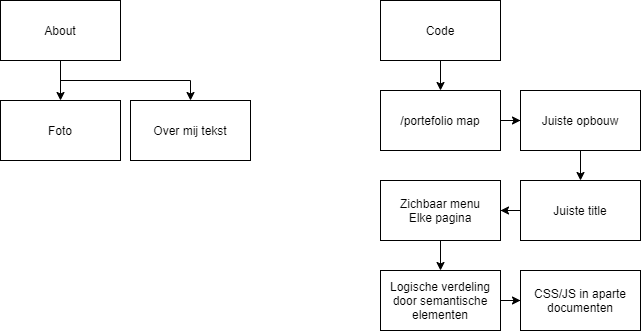

The diagram above was exported from draw.io. Its source (the exported page's mxGraphModel, read from the mxfile embedded in the PNG):
<mxGraphModel dx="765" dy="575" grid="1" gridSize="10" guides="1" tooltips="1" connect="1" arrows="1" fold="1" page="1" pageScale="1" pageWidth="850" pageHeight="1100" math="0" shadow="0">
  <root>
    <mxCell id="0" />
    <mxCell id="1" parent="0" />
    <mxCell id="6" style="edgeStyle=orthogonalEdgeStyle;rounded=0;orthogonalLoop=1;jettySize=auto;html=1;exitX=0.5;exitY=1;exitDx=0;exitDy=0;" parent="1" source="2" target="3" edge="1">
      <mxGeometry relative="1" as="geometry" />
    </mxCell>
    <mxCell id="8" style="edgeStyle=orthogonalEdgeStyle;rounded=0;orthogonalLoop=1;jettySize=auto;html=1;exitX=0.5;exitY=1;exitDx=0;exitDy=0;" parent="1" source="2" target="4" edge="1">
      <mxGeometry relative="1" as="geometry" />
    </mxCell>
    <mxCell id="2" value="About" style="rounded=0;whiteSpace=wrap;html=1;" parent="1" vertex="1">
      <mxGeometry x="80" y="260" width="120" height="60" as="geometry" />
    </mxCell>
    <mxCell id="3" value="Foto" style="rounded=0;whiteSpace=wrap;html=1;" parent="1" vertex="1">
      <mxGeometry x="80" y="360" width="120" height="60" as="geometry" />
    </mxCell>
    <mxCell id="4" value="Over mij tekst" style="rounded=0;whiteSpace=wrap;html=1;" parent="1" vertex="1">
      <mxGeometry x="210" y="360" width="120" height="60" as="geometry" />
    </mxCell>
    <mxCell id="10" style="edgeStyle=orthogonalEdgeStyle;rounded=0;orthogonalLoop=1;jettySize=auto;html=1;" edge="1" parent="1" source="9" target="11">
      <mxGeometry relative="1" as="geometry">
        <mxPoint x="400" y="360" as="targetPoint" />
      </mxGeometry>
    </mxCell>
    <mxCell id="9" value="Code" style="rounded=0;whiteSpace=wrap;html=1;" vertex="1" parent="1">
      <mxGeometry x="460" y="260" width="120" height="60" as="geometry" />
    </mxCell>
    <mxCell id="12" style="edgeStyle=orthogonalEdgeStyle;rounded=0;orthogonalLoop=1;jettySize=auto;html=1;" edge="1" parent="1" source="11" target="13">
      <mxGeometry relative="1" as="geometry">
        <mxPoint x="660" y="380" as="targetPoint" />
      </mxGeometry>
    </mxCell>
    <mxCell id="11" value="/portefolio map" style="rounded=0;whiteSpace=wrap;html=1;" vertex="1" parent="1">
      <mxGeometry x="460" y="350" width="120" height="60" as="geometry" />
    </mxCell>
    <mxCell id="14" style="edgeStyle=orthogonalEdgeStyle;rounded=0;orthogonalLoop=1;jettySize=auto;html=1;" edge="1" parent="1" source="13" target="15">
      <mxGeometry relative="1" as="geometry">
        <mxPoint x="660" y="450" as="targetPoint" />
      </mxGeometry>
    </mxCell>
    <mxCell id="13" value="Juiste opbouw" style="rounded=0;whiteSpace=wrap;html=1;" vertex="1" parent="1">
      <mxGeometry x="600" y="350" width="120" height="60" as="geometry" />
    </mxCell>
    <mxCell id="16" style="edgeStyle=orthogonalEdgeStyle;rounded=0;orthogonalLoop=1;jettySize=auto;html=1;" edge="1" parent="1" source="15" target="17">
      <mxGeometry relative="1" as="geometry">
        <mxPoint x="520" y="470" as="targetPoint" />
      </mxGeometry>
    </mxCell>
    <mxCell id="15" value="Juiste title" style="rounded=0;whiteSpace=wrap;html=1;" vertex="1" parent="1">
      <mxGeometry x="600" y="440" width="120" height="60" as="geometry" />
    </mxCell>
    <mxCell id="18" style="edgeStyle=orthogonalEdgeStyle;rounded=0;orthogonalLoop=1;jettySize=auto;html=1;" edge="1" parent="1" source="17" target="19">
      <mxGeometry relative="1" as="geometry">
        <mxPoint x="520" y="620" as="targetPoint" />
      </mxGeometry>
    </mxCell>
    <mxCell id="17" value="Zichbaar menu&lt;br&gt;Elke pagina" style="rounded=0;whiteSpace=wrap;html=1;" vertex="1" parent="1">
      <mxGeometry x="460" y="440" width="120" height="60" as="geometry" />
    </mxCell>
    <mxCell id="20" style="edgeStyle=orthogonalEdgeStyle;rounded=0;orthogonalLoop=1;jettySize=auto;html=1;" edge="1" parent="1" source="19" target="21">
      <mxGeometry relative="1" as="geometry">
        <mxPoint x="630" y="560" as="targetPoint" />
      </mxGeometry>
    </mxCell>
    <mxCell id="19" value="Logische verdeling&lt;br&gt;door semantische elementen" style="rounded=0;whiteSpace=wrap;html=1;" vertex="1" parent="1">
      <mxGeometry x="460" y="530" width="120" height="60" as="geometry" />
    </mxCell>
    <mxCell id="21" value="CSS/JS in aparte documenten" style="rounded=0;whiteSpace=wrap;html=1;" vertex="1" parent="1">
      <mxGeometry x="600" y="530" width="120" height="60" as="geometry" />
    </mxCell>
  </root>
</mxGraphModel>